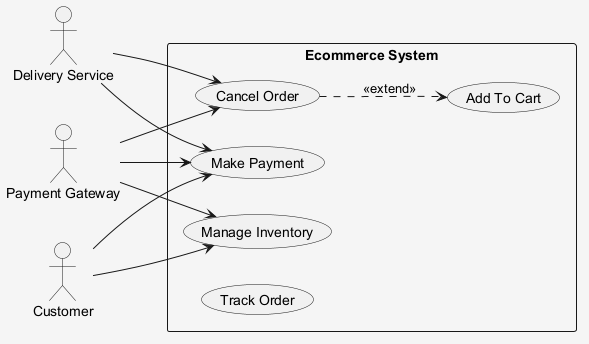

The diagram above was rendered by PlantUML. Its source (embedded in the PNG):
@startuml
skinparam shadowing false
skinparam backgroundColor #F5F5F5
left to right direction
actor "Delivery Service" as DS
actor "Payment Gateway" as PG
actor "Customer" as C
rectangle "Ecommerce System" {
  usecase "Manage Inventory" as UC_ManageInventory
  usecase "Cancel Order" as UC_CancelOrder
  usecase "Make Payment" as UC_MakePayment
  usecase "Add To Cart" as UC_AddToCart
  usecase "Track Order" as UC_TrackOrder
}
DS --> UC_CancelOrder
DS --> UC_MakePayment
PG --> UC_CancelOrder
PG --> UC_ManageInventory
PG --> UC_MakePayment
C --> UC_ManageInventory
C --> UC_MakePayment
UC_CancelOrder ..> UC_AddToCart : <<extend>>
@enduml